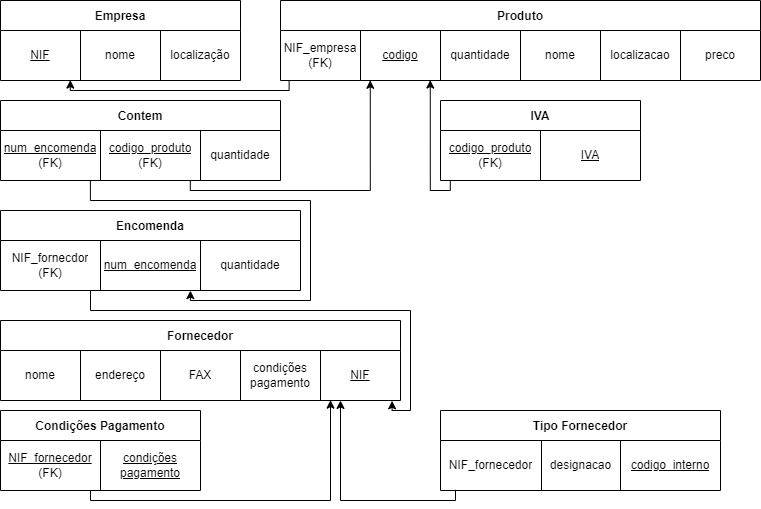

The diagram above was exported from draw.io. Its source (the exported page's mxGraphModel, read from the mxfile embedded in the PNG):
<mxGraphModel dx="1102" dy="857" grid="1" gridSize="10" guides="1" tooltips="1" connect="1" arrows="1" fold="1" page="1" pageScale="1" pageWidth="850" pageHeight="1100" math="0" shadow="0">
  <root>
    <mxCell id="0" />
    <mxCell id="1" parent="0" />
    <mxCell id="dWGmxPUb9-QtltW-Tcoo-1" value="Empresa" style="shape=table;startSize=30;container=1;collapsible=0;childLayout=tableLayout;fontStyle=1;align=center;" parent="1" vertex="1">
      <mxGeometry x="40" y="20" width="240" height="80" as="geometry" />
    </mxCell>
    <mxCell id="dWGmxPUb9-QtltW-Tcoo-2" value="" style="shape=tableRow;horizontal=0;startSize=0;swimlaneHead=0;swimlaneBody=0;top=0;left=0;bottom=0;right=0;collapsible=0;dropTarget=0;fillColor=none;points=[[0,0.5],[1,0.5]];portConstraint=eastwest;" parent="dWGmxPUb9-QtltW-Tcoo-1" vertex="1">
      <mxGeometry y="30" width="240" height="50" as="geometry" />
    </mxCell>
    <mxCell id="dWGmxPUb9-QtltW-Tcoo-3" value="&lt;u&gt;NIF&lt;/u&gt;" style="shape=partialRectangle;html=1;whiteSpace=wrap;connectable=0;fillColor=none;top=0;left=0;bottom=0;right=0;overflow=hidden;" parent="dWGmxPUb9-QtltW-Tcoo-2" vertex="1">
      <mxGeometry width="80" height="50" as="geometry">
        <mxRectangle width="80" height="50" as="alternateBounds" />
      </mxGeometry>
    </mxCell>
    <mxCell id="dWGmxPUb9-QtltW-Tcoo-4" value="nome" style="shape=partialRectangle;html=1;whiteSpace=wrap;connectable=0;fillColor=none;top=0;left=0;bottom=0;right=0;overflow=hidden;" parent="dWGmxPUb9-QtltW-Tcoo-2" vertex="1">
      <mxGeometry x="80" width="80" height="50" as="geometry">
        <mxRectangle width="80" height="50" as="alternateBounds" />
      </mxGeometry>
    </mxCell>
    <mxCell id="dWGmxPUb9-QtltW-Tcoo-5" value="localização" style="shape=partialRectangle;html=1;whiteSpace=wrap;connectable=0;fillColor=none;top=0;left=0;bottom=0;right=0;overflow=hidden;" parent="dWGmxPUb9-QtltW-Tcoo-2" vertex="1">
      <mxGeometry x="160" width="80" height="50" as="geometry">
        <mxRectangle width="80" height="50" as="alternateBounds" />
      </mxGeometry>
    </mxCell>
    <mxCell id="dWGmxPUb9-QtltW-Tcoo-14" value="Produto" style="shape=table;startSize=30;container=1;collapsible=0;childLayout=tableLayout;fontStyle=1;align=center;" parent="1" vertex="1">
      <mxGeometry x="320" y="20" width="480" height="80" as="geometry" />
    </mxCell>
    <mxCell id="dWGmxPUb9-QtltW-Tcoo-15" value="" style="shape=tableRow;horizontal=0;startSize=0;swimlaneHead=0;swimlaneBody=0;top=0;left=0;bottom=0;right=0;collapsible=0;dropTarget=0;fillColor=none;points=[[0,0.5],[1,0.5]];portConstraint=eastwest;" parent="dWGmxPUb9-QtltW-Tcoo-14" vertex="1">
      <mxGeometry y="30" width="480" height="50" as="geometry" />
    </mxCell>
    <mxCell id="dWGmxPUb9-QtltW-Tcoo-23" value="&lt;span&gt;NIF_empresa&lt;/span&gt;&lt;br&gt;&lt;span&gt;(FK)&lt;/span&gt;" style="shape=partialRectangle;html=1;whiteSpace=wrap;connectable=0;fillColor=none;top=0;left=0;bottom=0;right=0;overflow=hidden;" parent="dWGmxPUb9-QtltW-Tcoo-15" vertex="1">
      <mxGeometry width="80" height="50" as="geometry">
        <mxRectangle width="80" height="50" as="alternateBounds" />
      </mxGeometry>
    </mxCell>
    <mxCell id="1x7I7uPLgZe1hWeROMAm-25" value="&lt;u&gt;codigo&lt;/u&gt;" style="shape=partialRectangle;html=1;whiteSpace=wrap;connectable=0;fillColor=none;top=0;left=0;bottom=0;right=0;overflow=hidden;" parent="dWGmxPUb9-QtltW-Tcoo-15" vertex="1">
      <mxGeometry x="80" width="80" height="50" as="geometry">
        <mxRectangle width="80" height="50" as="alternateBounds" />
      </mxGeometry>
    </mxCell>
    <mxCell id="dWGmxPUb9-QtltW-Tcoo-16" value="quantidade" style="shape=partialRectangle;html=1;whiteSpace=wrap;connectable=0;fillColor=none;top=0;left=0;bottom=0;right=0;overflow=hidden;" parent="dWGmxPUb9-QtltW-Tcoo-15" vertex="1">
      <mxGeometry x="160" width="80" height="50" as="geometry">
        <mxRectangle width="80" height="50" as="alternateBounds" />
      </mxGeometry>
    </mxCell>
    <mxCell id="dWGmxPUb9-QtltW-Tcoo-17" value="nome" style="shape=partialRectangle;html=1;whiteSpace=wrap;connectable=0;fillColor=none;top=0;left=0;bottom=0;right=0;overflow=hidden;" parent="dWGmxPUb9-QtltW-Tcoo-15" vertex="1">
      <mxGeometry x="240" width="80" height="50" as="geometry">
        <mxRectangle width="80" height="50" as="alternateBounds" />
      </mxGeometry>
    </mxCell>
    <mxCell id="dWGmxPUb9-QtltW-Tcoo-18" value="localizacao" style="shape=partialRectangle;html=1;whiteSpace=wrap;connectable=0;fillColor=none;top=0;left=0;bottom=0;right=0;overflow=hidden;" parent="dWGmxPUb9-QtltW-Tcoo-15" vertex="1">
      <mxGeometry x="320" width="80" height="50" as="geometry">
        <mxRectangle width="80" height="50" as="alternateBounds" />
      </mxGeometry>
    </mxCell>
    <mxCell id="dWGmxPUb9-QtltW-Tcoo-21" value="preco" style="shape=partialRectangle;html=1;whiteSpace=wrap;connectable=0;fillColor=none;top=0;left=0;bottom=0;right=0;overflow=hidden;" parent="dWGmxPUb9-QtltW-Tcoo-15" vertex="1">
      <mxGeometry x="400" width="80" height="50" as="geometry">
        <mxRectangle width="80" height="50" as="alternateBounds" />
      </mxGeometry>
    </mxCell>
    <mxCell id="dWGmxPUb9-QtltW-Tcoo-24" value="" style="endArrow=classic;html=1;rounded=0;edgeStyle=orthogonalEdgeStyle;exitX=0.018;exitY=1.003;exitDx=0;exitDy=0;exitPerimeter=0;entryX=0.291;entryY=0.992;entryDx=0;entryDy=0;entryPerimeter=0;" parent="1" source="dWGmxPUb9-QtltW-Tcoo-15" target="dWGmxPUb9-QtltW-Tcoo-2" edge="1">
      <mxGeometry width="50" height="50" relative="1" as="geometry">
        <mxPoint x="260" y="230" as="sourcePoint" />
        <mxPoint x="110" y="150" as="targetPoint" />
      </mxGeometry>
    </mxCell>
    <mxCell id="dWGmxPUb9-QtltW-Tcoo-25" value="Contem" style="shape=table;startSize=30;container=1;collapsible=0;childLayout=tableLayout;fontStyle=1;align=center;" parent="1" vertex="1">
      <mxGeometry x="40" y="120" width="280" height="80" as="geometry" />
    </mxCell>
    <mxCell id="dWGmxPUb9-QtltW-Tcoo-26" value="" style="shape=tableRow;horizontal=0;startSize=0;swimlaneHead=0;swimlaneBody=0;top=0;left=0;bottom=0;right=0;collapsible=0;dropTarget=0;fillColor=none;points=[[0,0.5],[1,0.5]];portConstraint=eastwest;" parent="dWGmxPUb9-QtltW-Tcoo-25" vertex="1">
      <mxGeometry y="30" width="280" height="50" as="geometry" />
    </mxCell>
    <mxCell id="dWGmxPUb9-QtltW-Tcoo-28" value="&lt;u&gt;num_encomenda&lt;/u&gt;&lt;br&gt;&lt;span&gt;(FK)&lt;/span&gt;" style="shape=partialRectangle;html=1;whiteSpace=wrap;connectable=0;fillColor=none;top=0;left=0;bottom=0;right=0;overflow=hidden;" parent="dWGmxPUb9-QtltW-Tcoo-26" vertex="1">
      <mxGeometry width="100" height="50" as="geometry">
        <mxRectangle width="100" height="50" as="alternateBounds" />
      </mxGeometry>
    </mxCell>
    <mxCell id="1x7I7uPLgZe1hWeROMAm-23" value="&lt;u&gt;codigo_produto&lt;/u&gt;&lt;br&gt;&lt;span&gt;(FK)&lt;/span&gt;" style="shape=partialRectangle;html=1;whiteSpace=wrap;connectable=0;fillColor=none;top=0;left=0;bottom=0;right=0;overflow=hidden;" parent="dWGmxPUb9-QtltW-Tcoo-26" vertex="1">
      <mxGeometry x="100" width="100" height="50" as="geometry">
        <mxRectangle width="100" height="50" as="alternateBounds" />
      </mxGeometry>
    </mxCell>
    <mxCell id="dWGmxPUb9-QtltW-Tcoo-29" value="quantidade" style="shape=partialRectangle;html=1;whiteSpace=wrap;connectable=0;fillColor=none;top=0;left=0;bottom=0;right=0;overflow=hidden;" parent="dWGmxPUb9-QtltW-Tcoo-26" vertex="1">
      <mxGeometry x="200" width="80" height="50" as="geometry">
        <mxRectangle width="80" height="50" as="alternateBounds" />
      </mxGeometry>
    </mxCell>
    <mxCell id="dWGmxPUb9-QtltW-Tcoo-30" value="Encomenda" style="shape=table;startSize=30;container=1;collapsible=0;childLayout=tableLayout;fontStyle=1;align=center;" parent="1" vertex="1">
      <mxGeometry x="40" y="230" width="300" height="80" as="geometry" />
    </mxCell>
    <mxCell id="dWGmxPUb9-QtltW-Tcoo-31" value="" style="shape=tableRow;horizontal=0;startSize=0;swimlaneHead=0;swimlaneBody=0;top=0;left=0;bottom=0;right=0;collapsible=0;dropTarget=0;fillColor=none;points=[[0,0.5],[1,0.5]];portConstraint=eastwest;" parent="dWGmxPUb9-QtltW-Tcoo-30" vertex="1">
      <mxGeometry y="30" width="300" height="50" as="geometry" />
    </mxCell>
    <mxCell id="dWGmxPUb9-QtltW-Tcoo-32" value="NIF_fornecdor&lt;br&gt;(FK)" style="shape=partialRectangle;html=1;whiteSpace=wrap;connectable=0;fillColor=none;top=0;left=0;bottom=0;right=0;overflow=hidden;" parent="dWGmxPUb9-QtltW-Tcoo-31" vertex="1">
      <mxGeometry width="100" height="50" as="geometry">
        <mxRectangle width="100" height="50" as="alternateBounds" />
      </mxGeometry>
    </mxCell>
    <mxCell id="dWGmxPUb9-QtltW-Tcoo-33" value="&lt;u&gt;num_encomenda&lt;/u&gt;" style="shape=partialRectangle;html=1;whiteSpace=wrap;connectable=0;fillColor=none;top=0;left=0;bottom=0;right=0;overflow=hidden;" parent="dWGmxPUb9-QtltW-Tcoo-31" vertex="1">
      <mxGeometry x="100" width="100" height="50" as="geometry">
        <mxRectangle width="100" height="50" as="alternateBounds" />
      </mxGeometry>
    </mxCell>
    <mxCell id="dWGmxPUb9-QtltW-Tcoo-34" value="quantidade" style="shape=partialRectangle;html=1;whiteSpace=wrap;connectable=0;fillColor=none;top=0;left=0;bottom=0;right=0;overflow=hidden;" parent="dWGmxPUb9-QtltW-Tcoo-31" vertex="1">
      <mxGeometry x="200" width="100" height="50" as="geometry">
        <mxRectangle width="100" height="50" as="alternateBounds" />
      </mxGeometry>
    </mxCell>
    <mxCell id="dWGmxPUb9-QtltW-Tcoo-35" value="Fornecedor" style="shape=table;startSize=30;container=1;collapsible=0;childLayout=tableLayout;fontStyle=1;align=center;" parent="1" vertex="1">
      <mxGeometry x="40" y="340" width="400" height="80" as="geometry" />
    </mxCell>
    <mxCell id="dWGmxPUb9-QtltW-Tcoo-36" value="" style="shape=tableRow;horizontal=0;startSize=0;swimlaneHead=0;swimlaneBody=0;top=0;left=0;bottom=0;right=0;collapsible=0;dropTarget=0;fillColor=none;points=[[0,0.5],[1,0.5]];portConstraint=eastwest;" parent="dWGmxPUb9-QtltW-Tcoo-35" vertex="1">
      <mxGeometry y="30" width="400" height="50" as="geometry" />
    </mxCell>
    <mxCell id="dWGmxPUb9-QtltW-Tcoo-38" value="nome" style="shape=partialRectangle;html=1;whiteSpace=wrap;connectable=0;fillColor=none;top=0;left=0;bottom=0;right=0;overflow=hidden;" parent="dWGmxPUb9-QtltW-Tcoo-36" vertex="1">
      <mxGeometry width="80" height="50" as="geometry">
        <mxRectangle width="80" height="50" as="alternateBounds" />
      </mxGeometry>
    </mxCell>
    <mxCell id="dWGmxPUb9-QtltW-Tcoo-39" value="endereço" style="shape=partialRectangle;html=1;whiteSpace=wrap;connectable=0;fillColor=none;top=0;left=0;bottom=0;right=0;overflow=hidden;" parent="dWGmxPUb9-QtltW-Tcoo-36" vertex="1">
      <mxGeometry x="80" width="80" height="50" as="geometry">
        <mxRectangle width="80" height="50" as="alternateBounds" />
      </mxGeometry>
    </mxCell>
    <mxCell id="dWGmxPUb9-QtltW-Tcoo-40" value="FAX" style="shape=partialRectangle;html=1;whiteSpace=wrap;connectable=0;fillColor=none;top=0;left=0;bottom=0;right=0;overflow=hidden;" parent="dWGmxPUb9-QtltW-Tcoo-36" vertex="1">
      <mxGeometry x="160" width="80" height="50" as="geometry">
        <mxRectangle width="80" height="50" as="alternateBounds" />
      </mxGeometry>
    </mxCell>
    <mxCell id="dWGmxPUb9-QtltW-Tcoo-41" value="condições&lt;br&gt;pagamento" style="shape=partialRectangle;html=1;whiteSpace=wrap;connectable=0;fillColor=none;top=0;left=0;bottom=0;right=0;overflow=hidden;" parent="dWGmxPUb9-QtltW-Tcoo-36" vertex="1">
      <mxGeometry x="240" width="80" height="50" as="geometry">
        <mxRectangle width="80" height="50" as="alternateBounds" />
      </mxGeometry>
    </mxCell>
    <mxCell id="1x7I7uPLgZe1hWeROMAm-31" value="&lt;u&gt;NIF&lt;/u&gt;" style="shape=partialRectangle;html=1;whiteSpace=wrap;connectable=0;fillColor=none;top=0;left=0;bottom=0;right=0;overflow=hidden;" parent="dWGmxPUb9-QtltW-Tcoo-36" vertex="1">
      <mxGeometry x="320" width="80" height="50" as="geometry">
        <mxRectangle width="80" height="50" as="alternateBounds" />
      </mxGeometry>
    </mxCell>
    <mxCell id="1x7I7uPLgZe1hWeROMAm-1" value="Tipo Fornecedor" style="shape=table;startSize=30;container=1;collapsible=0;childLayout=tableLayout;fontStyle=1;align=center;" parent="1" vertex="1">
      <mxGeometry x="480" y="430" width="280" height="80" as="geometry" />
    </mxCell>
    <mxCell id="1x7I7uPLgZe1hWeROMAm-2" value="" style="shape=tableRow;horizontal=0;startSize=0;swimlaneHead=0;swimlaneBody=0;top=0;left=0;bottom=0;right=0;collapsible=0;dropTarget=0;fillColor=none;points=[[0,0.5],[1,0.5]];portConstraint=eastwest;" parent="1x7I7uPLgZe1hWeROMAm-1" vertex="1">
      <mxGeometry y="30" width="280" height="50" as="geometry" />
    </mxCell>
    <mxCell id="1x7I7uPLgZe1hWeROMAm-4" value="NIF_fornecedor" style="shape=partialRectangle;html=1;whiteSpace=wrap;connectable=0;fillColor=none;top=0;left=0;bottom=0;right=0;overflow=hidden;" parent="1x7I7uPLgZe1hWeROMAm-2" vertex="1">
      <mxGeometry width="101" height="50" as="geometry">
        <mxRectangle width="101" height="50" as="alternateBounds" />
      </mxGeometry>
    </mxCell>
    <mxCell id="1x7I7uPLgZe1hWeROMAm-5" value="designacao" style="shape=partialRectangle;html=1;whiteSpace=wrap;connectable=0;fillColor=none;top=0;left=0;bottom=0;right=0;overflow=hidden;" parent="1x7I7uPLgZe1hWeROMAm-2" vertex="1">
      <mxGeometry x="101" width="79" height="50" as="geometry">
        <mxRectangle width="79" height="50" as="alternateBounds" />
      </mxGeometry>
    </mxCell>
    <mxCell id="1x7I7uPLgZe1hWeROMAm-37" value="&lt;u&gt;codigo_interno&lt;/u&gt;" style="shape=partialRectangle;html=1;whiteSpace=wrap;connectable=0;fillColor=none;top=0;left=0;bottom=0;right=0;overflow=hidden;" parent="1x7I7uPLgZe1hWeROMAm-2" vertex="1">
      <mxGeometry x="180" width="100" height="50" as="geometry">
        <mxRectangle width="100" height="50" as="alternateBounds" />
      </mxGeometry>
    </mxCell>
    <mxCell id="1x7I7uPLgZe1hWeROMAm-9" value="Condições Pagamento" style="shape=table;startSize=30;container=1;collapsible=0;childLayout=tableLayout;fontStyle=1;align=center;" parent="1" vertex="1">
      <mxGeometry x="40" y="430" width="200" height="80" as="geometry" />
    </mxCell>
    <mxCell id="1x7I7uPLgZe1hWeROMAm-10" value="" style="shape=tableRow;horizontal=0;startSize=0;swimlaneHead=0;swimlaneBody=0;top=0;left=0;bottom=0;right=0;collapsible=0;dropTarget=0;fillColor=none;points=[[0,0.5],[1,0.5]];portConstraint=eastwest;" parent="1x7I7uPLgZe1hWeROMAm-9" vertex="1">
      <mxGeometry y="30" width="200" height="50" as="geometry" />
    </mxCell>
    <mxCell id="1x7I7uPLgZe1hWeROMAm-11" value="&lt;u&gt;NIF_fornecedor&lt;/u&gt;&lt;br&gt;(FK)" style="shape=partialRectangle;html=1;whiteSpace=wrap;connectable=0;fillColor=none;top=0;left=0;bottom=0;right=0;overflow=hidden;" parent="1x7I7uPLgZe1hWeROMAm-10" vertex="1">
      <mxGeometry width="100" height="50" as="geometry">
        <mxRectangle width="100" height="50" as="alternateBounds" />
      </mxGeometry>
    </mxCell>
    <mxCell id="1x7I7uPLgZe1hWeROMAm-15" value="&lt;u&gt;condições&lt;br&gt;pagamento&lt;/u&gt;" style="shape=partialRectangle;html=1;whiteSpace=wrap;connectable=0;fillColor=none;top=0;left=0;bottom=0;right=0;overflow=hidden;" parent="1x7I7uPLgZe1hWeROMAm-10" vertex="1">
      <mxGeometry x="100" width="100" height="50" as="geometry">
        <mxRectangle width="100" height="50" as="alternateBounds" />
      </mxGeometry>
    </mxCell>
    <mxCell id="1x7I7uPLgZe1hWeROMAm-17" value="IVA" style="shape=table;startSize=30;container=1;collapsible=0;childLayout=tableLayout;fontStyle=1;align=center;" parent="1" vertex="1">
      <mxGeometry x="480" y="120" width="200" height="80" as="geometry" />
    </mxCell>
    <mxCell id="1x7I7uPLgZe1hWeROMAm-18" value="" style="shape=tableRow;horizontal=0;startSize=0;swimlaneHead=0;swimlaneBody=0;top=0;left=0;bottom=0;right=0;collapsible=0;dropTarget=0;fillColor=none;points=[[0,0.5],[1,0.5]];portConstraint=eastwest;" parent="1x7I7uPLgZe1hWeROMAm-17" vertex="1">
      <mxGeometry y="30" width="200" height="50" as="geometry" />
    </mxCell>
    <mxCell id="1x7I7uPLgZe1hWeROMAm-22" value="&lt;u&gt;codigo_produto&lt;/u&gt;&lt;br&gt;(FK)" style="shape=partialRectangle;html=1;whiteSpace=wrap;connectable=0;fillColor=none;top=0;left=0;bottom=0;right=0;overflow=hidden;" parent="1x7I7uPLgZe1hWeROMAm-18" vertex="1">
      <mxGeometry width="100" height="50" as="geometry">
        <mxRectangle width="100" height="50" as="alternateBounds" />
      </mxGeometry>
    </mxCell>
    <mxCell id="1x7I7uPLgZe1hWeROMAm-19" value="&lt;u&gt;IVA&lt;/u&gt;" style="shape=partialRectangle;html=1;whiteSpace=wrap;connectable=0;fillColor=none;top=0;left=0;bottom=0;right=0;overflow=hidden;" parent="1x7I7uPLgZe1hWeROMAm-18" vertex="1">
      <mxGeometry x="100" width="100" height="50" as="geometry">
        <mxRectangle width="100" height="50" as="alternateBounds" />
      </mxGeometry>
    </mxCell>
    <mxCell id="1x7I7uPLgZe1hWeROMAm-24" value="" style="endArrow=classic;html=1;rounded=0;edgeStyle=orthogonalEdgeStyle;entryX=0.187;entryY=0.996;entryDx=0;entryDy=0;entryPerimeter=0;exitX=0.678;exitY=0.998;exitDx=0;exitDy=0;exitPerimeter=0;" parent="1" source="dWGmxPUb9-QtltW-Tcoo-26" target="dWGmxPUb9-QtltW-Tcoo-15" edge="1">
      <mxGeometry width="50" height="50" relative="1" as="geometry">
        <mxPoint x="229.44444444444446" y="250" as="sourcePoint" />
        <mxPoint x="440" y="200" as="targetPoint" />
        <Array as="points">
          <mxPoint x="230" y="210" />
          <mxPoint x="410" y="210" />
        </Array>
      </mxGeometry>
    </mxCell>
    <mxCell id="1x7I7uPLgZe1hWeROMAm-26" value="" style="endArrow=classic;html=1;rounded=0;edgeStyle=orthogonalEdgeStyle;exitX=0.321;exitY=1;exitDx=0;exitDy=0;exitPerimeter=0;entryX=0.633;entryY=1.002;entryDx=0;entryDy=0;entryPerimeter=0;" parent="1" source="dWGmxPUb9-QtltW-Tcoo-26" target="dWGmxPUb9-QtltW-Tcoo-31" edge="1">
      <mxGeometry width="50" height="50" relative="1" as="geometry">
        <mxPoint x="130" y="250" as="sourcePoint" />
        <mxPoint x="130" y="370" as="targetPoint" />
        <Array as="points">
          <mxPoint x="130" y="220" />
          <mxPoint x="350" y="220" />
          <mxPoint x="350" y="320" />
          <mxPoint x="230" y="320" />
        </Array>
      </mxGeometry>
    </mxCell>
    <mxCell id="1x7I7uPLgZe1hWeROMAm-27" value="" style="endArrow=classic;html=1;rounded=0;edgeStyle=orthogonalEdgeStyle;exitX=0.049;exitY=0.991;exitDx=0;exitDy=0;exitPerimeter=0;entryX=0.312;entryY=0.991;entryDx=0;entryDy=0;entryPerimeter=0;" parent="1" source="1x7I7uPLgZe1hWeROMAm-18" target="dWGmxPUb9-QtltW-Tcoo-15" edge="1">
      <mxGeometry width="50" height="50" relative="1" as="geometry">
        <mxPoint x="688.8299999999999" y="260.54999999999995" as="sourcePoint" />
        <mxPoint x="470.03000000000003" y="260" as="targetPoint" />
      </mxGeometry>
    </mxCell>
    <mxCell id="1x7I7uPLgZe1hWeROMAm-30" value="" style="endArrow=classic;html=1;rounded=0;edgeStyle=orthogonalEdgeStyle;entryX=0.979;entryY=1.006;entryDx=0;entryDy=0;entryPerimeter=0;exitX=0.3;exitY=0.995;exitDx=0;exitDy=0;exitPerimeter=0;" parent="1" source="dWGmxPUb9-QtltW-Tcoo-31" target="dWGmxPUb9-QtltW-Tcoo-36" edge="1">
      <mxGeometry width="50" height="50" relative="1" as="geometry">
        <mxPoint x="150" y="370" as="sourcePoint" />
        <mxPoint x="410.0200000000001" y="490.1" as="targetPoint" />
        <Array as="points">
          <mxPoint x="130" y="330" />
          <mxPoint x="450" y="330" />
          <mxPoint x="450" y="430" />
          <mxPoint x="432" y="430" />
        </Array>
      </mxGeometry>
    </mxCell>
    <mxCell id="1x7I7uPLgZe1hWeROMAm-35" value="" style="endArrow=none;html=1;rounded=0;edgeStyle=orthogonalEdgeStyle;exitX=0.85;exitY=0.999;exitDx=0;exitDy=0;exitPerimeter=0;endFill=0;startArrow=classic;startFill=1;entryX=0.049;entryY=0.998;entryDx=0;entryDy=0;entryPerimeter=0;" parent="1" source="dWGmxPUb9-QtltW-Tcoo-36" target="1x7I7uPLgZe1hWeROMAm-2" edge="1">
      <mxGeometry width="50" height="50" relative="1" as="geometry">
        <mxPoint x="329.51999999999987" y="460.00000000000006" as="sourcePoint" />
        <mxPoint x="490" y="590" as="targetPoint" />
        <Array as="points">
          <mxPoint x="380" y="520" />
          <mxPoint x="495" y="520" />
        </Array>
      </mxGeometry>
    </mxCell>
    <mxCell id="1x7I7uPLgZe1hWeROMAm-36" value="" style="endArrow=none;html=1;rounded=0;edgeStyle=orthogonalEdgeStyle;exitX=0.825;exitY=0.993;exitDx=0;exitDy=0;exitPerimeter=0;endFill=0;startArrow=classic;startFill=1;entryX=0.45;entryY=0.992;entryDx=0;entryDy=0;entryPerimeter=0;" parent="1" source="dWGmxPUb9-QtltW-Tcoo-36" target="1x7I7uPLgZe1hWeROMAm-10" edge="1">
      <mxGeometry width="50" height="50" relative="1" as="geometry">
        <mxPoint x="389.9999999999999" y="469.95000000000005" as="sourcePoint" />
        <mxPoint x="130" y="610" as="targetPoint" />
        <Array as="points">
          <mxPoint x="370" y="520" />
          <mxPoint x="130" y="520" />
        </Array>
      </mxGeometry>
    </mxCell>
  </root>
</mxGraphModel>